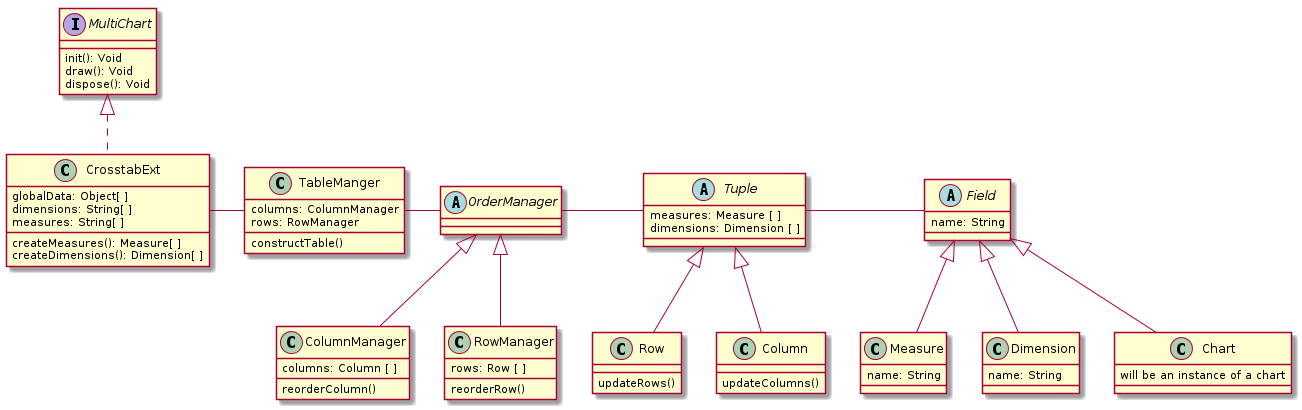

The diagram above was rendered by PlantUML. Its source (embedded in the PNG):
@startuml
top to bottom direction

interface MultiChart {
  init(): Void
  draw(): Void
  dispose(): Void
}

class CrosstabExt implements MultiChart{
  globalData: Object[ ]
  dimensions: String[ ]
  measures: String[ ]

  createMeasures(): Measure[ ]
  createDimensions(): Dimension[ ]
}

class TableManger {
  columns: ColumnManager
  rows: RowManager

  constructTable()
}

abstract class OrderManager {
}

class ColumnManager extends OrderManager {
  columns: Column [ ]
  reorderColumn()
}

class RowManager extends OrderManager {
  rows: Row [ ]
  reorderRow()
}

abstract class Tuple {
  measures: Measure [ ]
  dimensions: Dimension [ ]
}

class Row extends Tuple {
  updateRows()
}

class Column  extends Tuple {
  updateColumns()
}

abstract class Field {
  name: String
}

class Measure extends Field {
  name: String
}

class Dimension extends Field {
  name: String
}

class Chart extends Field {
  will be an instance of a chart
}

class CrosstabExt - class TableManger
class TableManger - abstract class OrderManager
abstract class OrderManager - abstract class Tuple
abstract class Tuple - abstract class Field

@enduml